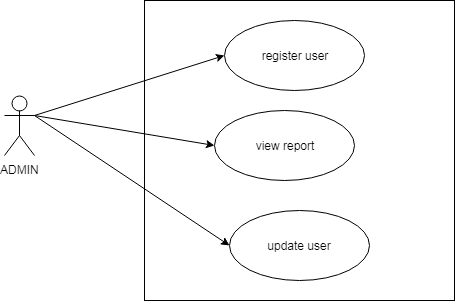

The diagram above was exported from draw.io. Its source (the exported page's mxGraphModel, read from the mxfile embedded in the PNG):
<mxGraphModel dx="1394" dy="715" grid="1" gridSize="10" guides="1" tooltips="1" connect="1" arrows="1" fold="1" page="1" pageScale="1" pageWidth="850" pageHeight="1100" math="0" shadow="0">
  <root>
    <mxCell id="k3OhMm-306yDtZmz_O6r-0" />
    <mxCell id="k3OhMm-306yDtZmz_O6r-1" parent="k3OhMm-306yDtZmz_O6r-0" />
    <mxCell id="k3OhMm-306yDtZmz_O6r-2" value="ADMIN" style="shape=umlActor;verticalLabelPosition=bottom;labelBackgroundColor=#ffffff;verticalAlign=top;html=1;" vertex="1" parent="k3OhMm-306yDtZmz_O6r-1">
      <mxGeometry x="90" y="165" width="30" height="60" as="geometry" />
    </mxCell>
    <mxCell id="k3OhMm-306yDtZmz_O6r-3" value="Object" style="html=1;" vertex="1" parent="k3OhMm-306yDtZmz_O6r-1">
      <mxGeometry x="230" y="70" width="310" height="300" as="geometry" />
    </mxCell>
    <mxCell id="k3OhMm-306yDtZmz_O6r-4" value="register user" style="ellipse;whiteSpace=wrap;html=1;" vertex="1" parent="k3OhMm-306yDtZmz_O6r-1">
      <mxGeometry x="310" y="90" width="140" height="70" as="geometry" />
    </mxCell>
    <mxCell id="k3OhMm-306yDtZmz_O6r-5" value="view report" style="ellipse;whiteSpace=wrap;html=1;" vertex="1" parent="k3OhMm-306yDtZmz_O6r-1">
      <mxGeometry x="300" y="180" width="140" height="70" as="geometry" />
    </mxCell>
    <mxCell id="k3OhMm-306yDtZmz_O6r-11" value="" style="endArrow=classic;html=1;exitX=1;exitY=0.3333333333333333;exitDx=0;exitDy=0;exitPerimeter=0;entryX=0;entryY=0.5;entryDx=0;entryDy=0;" edge="1" parent="k3OhMm-306yDtZmz_O6r-1" source="k3OhMm-306yDtZmz_O6r-2" target="k3OhMm-306yDtZmz_O6r-4">
      <mxGeometry width="50" height="50" relative="1" as="geometry">
        <mxPoint x="80" y="690" as="sourcePoint" />
        <mxPoint x="130" y="640" as="targetPoint" />
      </mxGeometry>
    </mxCell>
    <mxCell id="k3OhMm-306yDtZmz_O6r-12" value="" style="endArrow=classic;html=1;exitX=1;exitY=0.3333333333333333;exitDx=0;exitDy=0;exitPerimeter=0;entryX=0;entryY=0.5;entryDx=0;entryDy=0;" edge="1" parent="k3OhMm-306yDtZmz_O6r-1" source="k3OhMm-306yDtZmz_O6r-2" target="k3OhMm-306yDtZmz_O6r-5">
      <mxGeometry width="50" height="50" relative="1" as="geometry">
        <mxPoint x="130" y="195" as="sourcePoint" />
        <mxPoint x="320" y="135" as="targetPoint" />
      </mxGeometry>
    </mxCell>
    <mxCell id="ODC7tkwDMqsw-Kr4L4AJ-5" value="update user" style="ellipse;whiteSpace=wrap;html=1;" vertex="1" parent="k3OhMm-306yDtZmz_O6r-1">
      <mxGeometry x="315" y="280" width="140" height="70" as="geometry" />
    </mxCell>
    <mxCell id="ODC7tkwDMqsw-Kr4L4AJ-6" value="" style="endArrow=classic;html=1;exitX=1;exitY=0.3333333333333333;exitDx=0;exitDy=0;exitPerimeter=0;entryX=0;entryY=0.5;entryDx=0;entryDy=0;" edge="1" parent="k3OhMm-306yDtZmz_O6r-1" source="k3OhMm-306yDtZmz_O6r-2" target="ODC7tkwDMqsw-Kr4L4AJ-5">
      <mxGeometry width="50" height="50" relative="1" as="geometry">
        <mxPoint x="130" y="195" as="sourcePoint" />
        <mxPoint x="310" y="225" as="targetPoint" />
      </mxGeometry>
    </mxCell>
  </root>
</mxGraphModel>